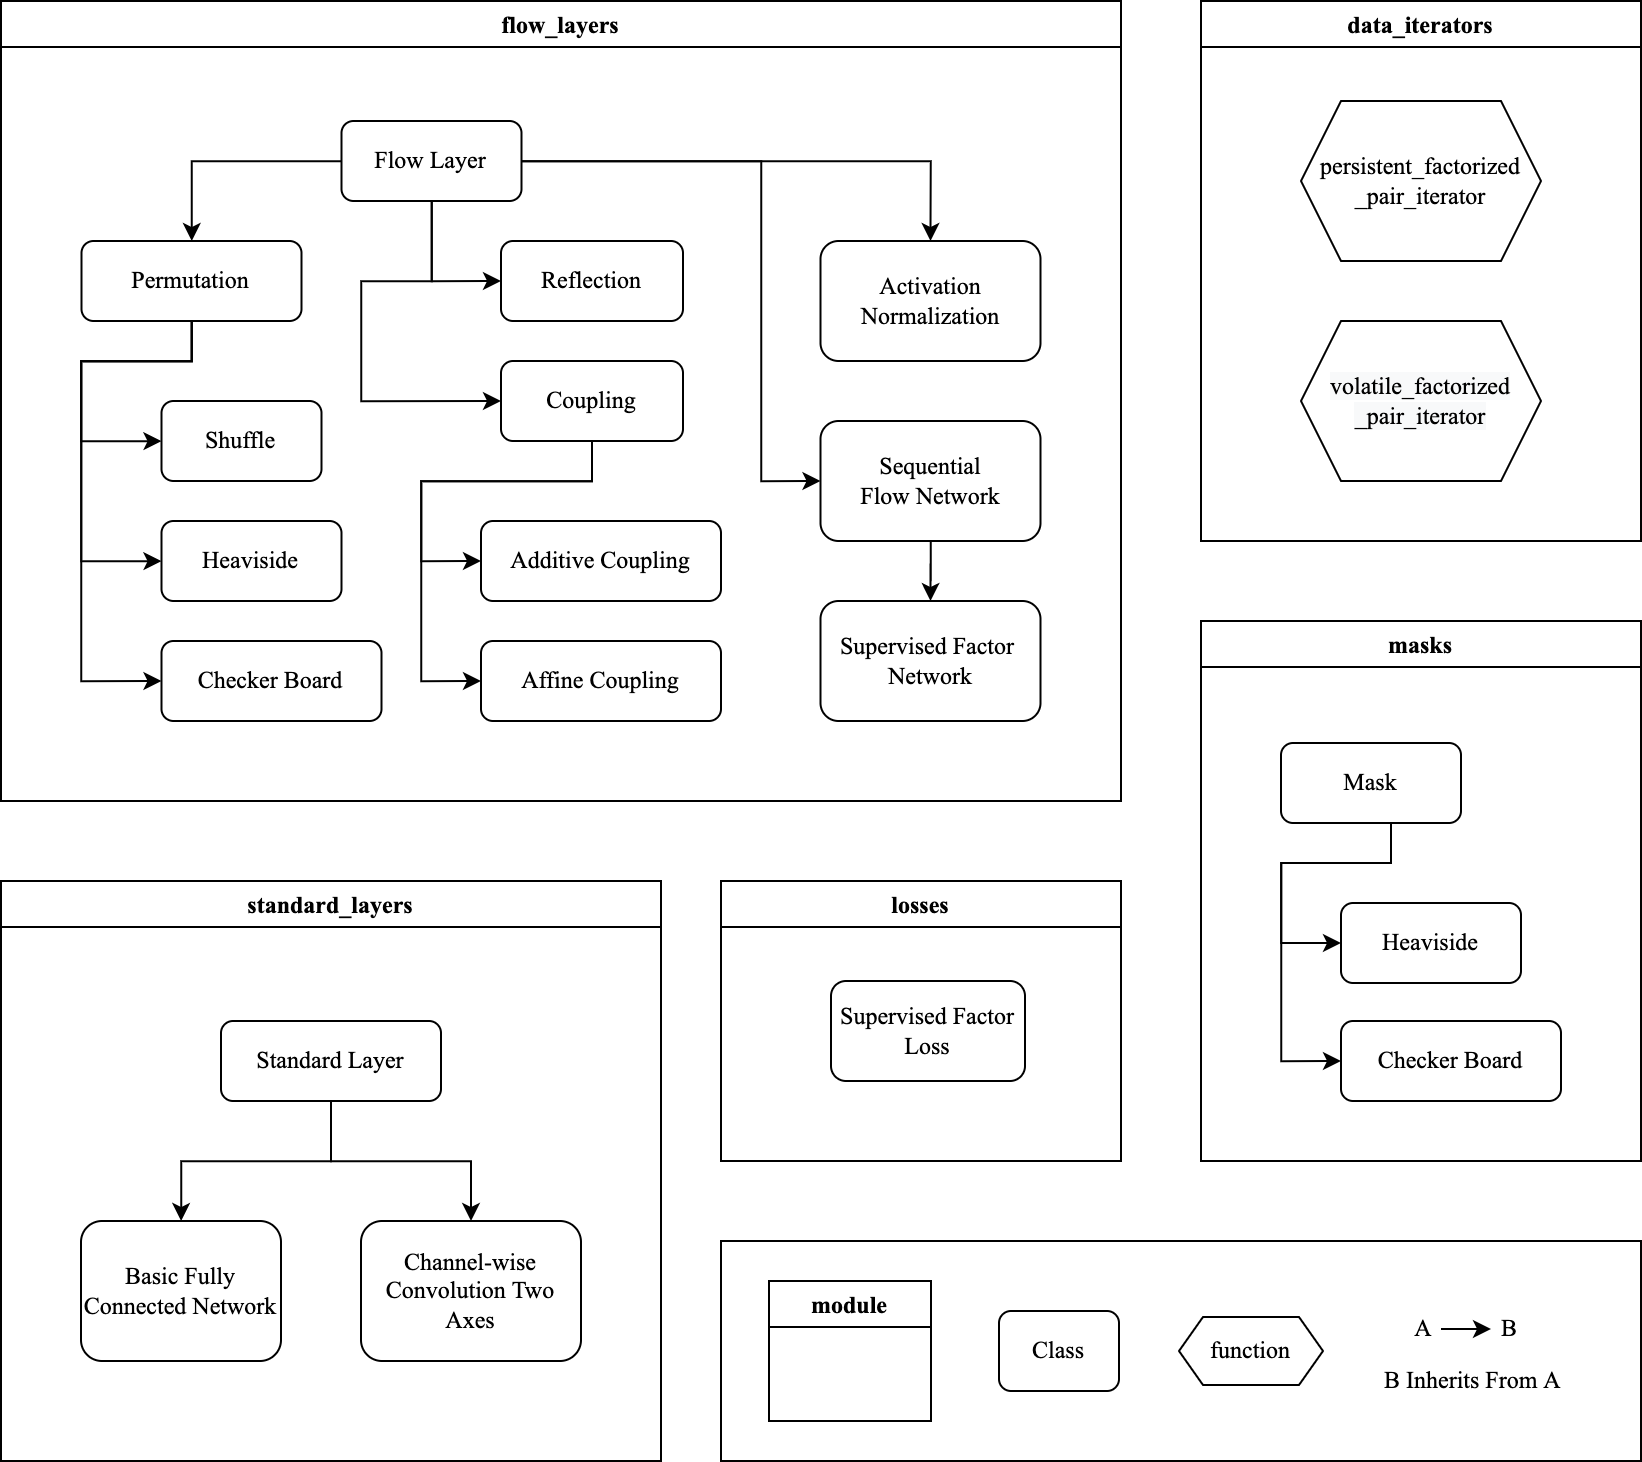

The diagram above was exported from draw.io. Its source (the exported page's mxGraphModel, read from the mxfile embedded in the PNG):
<mxGraphModel dx="2547" dy="1267" grid="1" gridSize="10" guides="1" tooltips="1" connect="1" arrows="1" fold="1" page="1" pageScale="1" pageWidth="827" pageHeight="1169" math="1" shadow="0">
  <root>
    <mxCell id="0" />
    <mxCell id="1" parent="0" />
    <mxCell id="2" value="" style="rounded=0;whiteSpace=wrap;html=1;fillColor=none;fontFamily=Times New Roman;" vertex="1" parent="1">
      <mxGeometry x="360" y="620" width="460" height="110" as="geometry" />
    </mxCell>
    <mxCell id="3" value="flow_layers" style="swimlane;fontFamily=Times New Roman;" vertex="1" parent="1">
      <mxGeometry width="560" height="400" as="geometry" />
    </mxCell>
    <mxCell id="4" style="edgeStyle=orthogonalEdgeStyle;rounded=0;orthogonalLoop=1;jettySize=auto;html=1;entryX=0;entryY=0.5;entryDx=0;entryDy=0;" edge="1" parent="3" source="5" target="25">
      <mxGeometry relative="1" as="geometry">
        <Array as="points">
          <mxPoint x="380" y="80" />
          <mxPoint x="380" y="240" />
        </Array>
      </mxGeometry>
    </mxCell>
    <mxCell id="5" value="Flow Layer" style="rounded=1;whiteSpace=wrap;html=1;fontFamily=Times New Roman;" vertex="1" parent="3">
      <mxGeometry x="170.25" y="60" width="90" height="40" as="geometry" />
    </mxCell>
    <mxCell id="6" value="Permutation" style="whiteSpace=wrap;html=1;rounded=1;fontFamily=Times New Roman;" vertex="1" parent="3">
      <mxGeometry x="40.25" y="120" width="110" height="40" as="geometry" />
    </mxCell>
    <mxCell id="7" value="" style="edgeStyle=orthogonalEdgeStyle;rounded=0;orthogonalLoop=1;jettySize=auto;html=1;fontFamily=Times New Roman;" edge="1" parent="3" source="5" target="6">
      <mxGeometry relative="1" as="geometry" />
    </mxCell>
    <mxCell id="8" value="Shuffle" style="whiteSpace=wrap;html=1;rounded=1;fontFamily=Times New Roman;" vertex="1" parent="3">
      <mxGeometry x="80.25" y="200" width="80" height="40" as="geometry" />
    </mxCell>
    <mxCell id="9" value="" style="edgeStyle=orthogonalEdgeStyle;rounded=0;orthogonalLoop=1;jettySize=auto;html=1;fontFamily=Times New Roman;" edge="1" parent="3" source="6" target="8">
      <mxGeometry relative="1" as="geometry">
        <Array as="points">
          <mxPoint x="95" y="180" />
          <mxPoint x="40" y="180" />
          <mxPoint x="40" y="220" />
        </Array>
      </mxGeometry>
    </mxCell>
    <mxCell id="10" value="Heaviside" style="whiteSpace=wrap;html=1;rounded=1;fontFamily=Times New Roman;" vertex="1" parent="3">
      <mxGeometry x="80.25" y="260" width="90" height="40" as="geometry" />
    </mxCell>
    <mxCell id="11" value="" style="edgeStyle=orthogonalEdgeStyle;rounded=0;orthogonalLoop=1;jettySize=auto;html=1;fontFamily=Times New Roman;" edge="1" parent="3" source="6" target="10">
      <mxGeometry relative="1" as="geometry">
        <Array as="points">
          <mxPoint x="95" y="180" />
          <mxPoint x="40" y="180" />
          <mxPoint x="40" y="280" />
        </Array>
      </mxGeometry>
    </mxCell>
    <mxCell id="12" value="" style="edgeStyle=orthogonalEdgeStyle;rounded=0;orthogonalLoop=1;jettySize=auto;html=1;fontFamily=Times New Roman;" edge="1" parent="3" source="6">
      <mxGeometry relative="1" as="geometry">
        <Array as="points">
          <mxPoint x="95" y="180" />
          <mxPoint x="40" y="180" />
          <mxPoint x="40" y="340" />
        </Array>
        <mxPoint x="80.25" y="340" as="targetPoint" />
      </mxGeometry>
    </mxCell>
    <mxCell id="13" value="Checker Board" style="whiteSpace=wrap;html=1;rounded=1;fontFamily=Times New Roman;" vertex="1" parent="3">
      <mxGeometry x="80.25" y="320" width="110" height="40" as="geometry" />
    </mxCell>
    <mxCell id="14" value="Activation Normalization" style="whiteSpace=wrap;html=1;rounded=1;fontFamily=Times New Roman;" vertex="1" parent="3">
      <mxGeometry x="409.75" y="120" width="110" height="60" as="geometry" />
    </mxCell>
    <mxCell id="15" style="edgeStyle=orthogonalEdgeStyle;rounded=0;orthogonalLoop=1;jettySize=auto;html=1;entryX=0.5;entryY=0;entryDx=0;entryDy=0;fontFamily=Times New Roman;" edge="1" parent="3" source="5" target="14">
      <mxGeometry relative="1" as="geometry">
        <Array as="points">
          <mxPoint x="465" y="80" />
        </Array>
      </mxGeometry>
    </mxCell>
    <mxCell id="16" value="Coupling" style="whiteSpace=wrap;html=1;rounded=1;fontFamily=Times New Roman;" vertex="1" parent="3">
      <mxGeometry x="250" y="180" width="91" height="40" as="geometry" />
    </mxCell>
    <mxCell id="17" style="edgeStyle=orthogonalEdgeStyle;rounded=0;orthogonalLoop=1;jettySize=auto;html=1;entryX=0;entryY=0.5;entryDx=0;entryDy=0;fontFamily=Times New Roman;" edge="1" parent="3" source="5" target="16">
      <mxGeometry relative="1" as="geometry">
        <Array as="points">
          <mxPoint x="215" y="140" />
          <mxPoint x="180" y="140" />
          <mxPoint x="180" y="200" />
        </Array>
      </mxGeometry>
    </mxCell>
    <mxCell id="18" value="Reflection" style="whiteSpace=wrap;html=1;rounded=1;fontFamily=Times New Roman;" vertex="1" parent="3">
      <mxGeometry x="250" y="120" width="91" height="40" as="geometry" />
    </mxCell>
    <mxCell id="19" style="edgeStyle=orthogonalEdgeStyle;rounded=0;orthogonalLoop=1;jettySize=auto;html=1;entryX=0;entryY=0.5;entryDx=0;entryDy=0;fontFamily=Times New Roman;" edge="1" parent="3" source="5" target="18">
      <mxGeometry relative="1" as="geometry" />
    </mxCell>
    <mxCell id="20" value="Additive Coupling" style="whiteSpace=wrap;html=1;rounded=1;fontFamily=Times New Roman;" vertex="1" parent="3">
      <mxGeometry x="240" y="260" width="120" height="40" as="geometry" />
    </mxCell>
    <mxCell id="21" value="" style="edgeStyle=orthogonalEdgeStyle;rounded=0;orthogonalLoop=1;jettySize=auto;html=1;entryX=0;entryY=0.5;entryDx=0;entryDy=0;fontFamily=Times New Roman;exitX=0.5;exitY=1;exitDx=0;exitDy=0;" edge="1" parent="3" source="16" target="20">
      <mxGeometry relative="1" as="geometry">
        <Array as="points">
          <mxPoint x="296" y="240" />
          <mxPoint x="210" y="240" />
          <mxPoint x="210" y="280" />
        </Array>
      </mxGeometry>
    </mxCell>
    <mxCell id="22" value="Affine Coupling" style="whiteSpace=wrap;html=1;rounded=1;fontFamily=Times New Roman;" vertex="1" parent="3">
      <mxGeometry x="240" y="320" width="120" height="40" as="geometry" />
    </mxCell>
    <mxCell id="23" style="edgeStyle=orthogonalEdgeStyle;rounded=0;orthogonalLoop=1;jettySize=auto;html=1;entryX=0;entryY=0.5;entryDx=0;entryDy=0;fontFamily=Times New Roman;" edge="1" parent="3" source="16" target="22">
      <mxGeometry relative="1" as="geometry">
        <Array as="points">
          <mxPoint x="296" y="240" />
          <mxPoint x="210" y="240" />
          <mxPoint x="210" y="340" />
        </Array>
      </mxGeometry>
    </mxCell>
    <mxCell id="24" style="edgeStyle=orthogonalEdgeStyle;rounded=0;orthogonalLoop=1;jettySize=auto;html=1;entryX=0.5;entryY=0;entryDx=0;entryDy=0;" edge="1" parent="3" source="25" target="26">
      <mxGeometry relative="1" as="geometry" />
    </mxCell>
    <mxCell id="25" value="Sequential&lt;br&gt;Flow Network" style="whiteSpace=wrap;html=1;rounded=1;fontFamily=Times New Roman;" vertex="1" parent="3">
      <mxGeometry x="409.75" y="210" width="110" height="60" as="geometry" />
    </mxCell>
    <mxCell id="26" value="Supervised Factor&amp;nbsp;&lt;br&gt;Network" style="whiteSpace=wrap;html=1;rounded=1;fontFamily=Times New Roman;" vertex="1" parent="3">
      <mxGeometry x="409.75" y="300" width="110" height="60" as="geometry" />
    </mxCell>
    <mxCell id="27" value="losses" style="swimlane;fontFamily=Times New Roman;" vertex="1" parent="1">
      <mxGeometry x="360" y="440" width="200" height="140" as="geometry" />
    </mxCell>
    <mxCell id="28" value="Supervised Factor Loss" style="rounded=1;whiteSpace=wrap;html=1;fontFamily=Times New Roman;" vertex="1" parent="27">
      <mxGeometry x="55" y="50" width="97" height="50" as="geometry" />
    </mxCell>
    <mxCell id="29" value="masks" style="swimlane;fontFamily=Times New Roman;" vertex="1" parent="1">
      <mxGeometry x="600" y="310" width="220" height="270" as="geometry" />
    </mxCell>
    <mxCell id="30" value="Mask" style="rounded=1;whiteSpace=wrap;html=1;fontFamily=Times New Roman;" vertex="1" parent="29">
      <mxGeometry x="40" y="61" width="90" height="40" as="geometry" />
    </mxCell>
    <mxCell id="31" value="Heaviside" style="whiteSpace=wrap;html=1;rounded=1;fontFamily=Times New Roman;" vertex="1" parent="29">
      <mxGeometry x="70" y="141" width="90" height="40" as="geometry" />
    </mxCell>
    <mxCell id="32" value="" style="edgeStyle=orthogonalEdgeStyle;rounded=0;orthogonalLoop=1;jettySize=auto;html=1;entryX=0;entryY=0.5;entryDx=0;entryDy=0;fontFamily=Times New Roman;" edge="1" parent="29" source="30" target="31">
      <mxGeometry relative="1" as="geometry">
        <mxPoint x="109.99999999999977" y="131" as="targetPoint" />
        <Array as="points">
          <mxPoint x="95" y="121" />
          <mxPoint x="40" y="121" />
          <mxPoint x="40" y="161" />
        </Array>
      </mxGeometry>
    </mxCell>
    <mxCell id="33" style="edgeStyle=orthogonalEdgeStyle;rounded=0;orthogonalLoop=1;jettySize=auto;html=1;entryX=0;entryY=0.5;entryDx=0;entryDy=0;fontFamily=Times New Roman;" edge="1" parent="29" source="30" target="34">
      <mxGeometry relative="1" as="geometry">
        <Array as="points">
          <mxPoint x="95" y="121" />
          <mxPoint x="40" y="121" />
          <mxPoint x="40" y="220" />
        </Array>
        <mxPoint x="80" y="221" as="targetPoint" />
      </mxGeometry>
    </mxCell>
    <mxCell id="34" value="Checker Board" style="whiteSpace=wrap;html=1;rounded=1;fontFamily=Times New Roman;" vertex="1" parent="29">
      <mxGeometry x="70" y="200" width="110" height="40" as="geometry" />
    </mxCell>
    <mxCell id="35" value="standard_layers" style="swimlane;fontFamily=Times New Roman;" vertex="1" parent="1">
      <mxGeometry y="440" width="330" height="290" as="geometry" />
    </mxCell>
    <mxCell id="36" value="Standard Layer" style="rounded=1;whiteSpace=wrap;html=1;fontFamily=Times New Roman;" vertex="1" parent="35">
      <mxGeometry x="110" y="70" width="110" height="40" as="geometry" />
    </mxCell>
    <mxCell id="37" value="Basic Fully Connected Network" style="whiteSpace=wrap;html=1;rounded=1;fontFamily=Times New Roman;" vertex="1" parent="35">
      <mxGeometry x="40" y="170" width="100" height="70" as="geometry" />
    </mxCell>
    <mxCell id="38" value="" style="edgeStyle=orthogonalEdgeStyle;rounded=0;orthogonalLoop=1;jettySize=auto;html=1;fontFamily=Times New Roman;" edge="1" parent="35" source="36" target="37">
      <mxGeometry relative="1" as="geometry" />
    </mxCell>
    <mxCell id="39" value="Channel-wise Convolution Two Axes" style="whiteSpace=wrap;html=1;rounded=1;fontFamily=Times New Roman;" vertex="1" parent="35">
      <mxGeometry x="180" y="170" width="110" height="70" as="geometry" />
    </mxCell>
    <mxCell id="40" style="edgeStyle=orthogonalEdgeStyle;rounded=0;orthogonalLoop=1;jettySize=auto;html=1;entryX=0.5;entryY=0;entryDx=0;entryDy=0;fontFamily=Times New Roman;" edge="1" parent="35" source="36" target="39">
      <mxGeometry relative="1" as="geometry" />
    </mxCell>
    <mxCell id="41" value="data_iterators" style="swimlane;fontFamily=Times New Roman;" vertex="1" parent="1">
      <mxGeometry x="600" width="220" height="270" as="geometry" />
    </mxCell>
    <mxCell id="42" value="&lt;span style=&quot;&quot;&gt;persistent_factorized&lt;/span&gt;&lt;br style=&quot;&quot;&gt;&lt;span style=&quot;&quot;&gt;_pair_iterator&lt;/span&gt;" style="shape=hexagon;perimeter=hexagonPerimeter2;whiteSpace=wrap;html=1;fixedSize=1;fontFamily=Times New Roman;" vertex="1" parent="41">
      <mxGeometry x="50" y="50" width="120" height="80" as="geometry" />
    </mxCell>
    <mxCell id="43" value="&lt;meta charset=&quot;utf-8&quot;&gt;&lt;span style=&quot;color: rgb(0, 0, 0); font-size: 12px; font-style: normal; font-variant-ligatures: normal; font-variant-caps: normal; font-weight: 400; letter-spacing: normal; orphans: 2; text-align: center; text-indent: 0px; text-transform: none; widows: 2; word-spacing: 0px; -webkit-text-stroke-width: 0px; background-color: rgb(248, 249, 250); text-decoration-thickness: initial; text-decoration-style: initial; text-decoration-color: initial; float: none; display: inline !important;&quot;&gt;volatile_factorized&lt;/span&gt;&lt;br style=&quot;color: rgb(0, 0, 0); font-size: 12px; font-style: normal; font-variant-ligatures: normal; font-variant-caps: normal; font-weight: 400; letter-spacing: normal; orphans: 2; text-align: center; text-indent: 0px; text-transform: none; widows: 2; word-spacing: 0px; -webkit-text-stroke-width: 0px; background-color: rgb(248, 249, 250); text-decoration-thickness: initial; text-decoration-style: initial; text-decoration-color: initial;&quot;&gt;&lt;span style=&quot;color: rgb(0, 0, 0); font-size: 12px; font-style: normal; font-variant-ligatures: normal; font-variant-caps: normal; font-weight: 400; letter-spacing: normal; orphans: 2; text-align: center; text-indent: 0px; text-transform: none; widows: 2; word-spacing: 0px; -webkit-text-stroke-width: 0px; background-color: rgb(248, 249, 250); text-decoration-thickness: initial; text-decoration-style: initial; text-decoration-color: initial; float: none; display: inline !important;&quot;&gt;_pair_iterator&lt;/span&gt;" style="shape=hexagon;perimeter=hexagonPerimeter2;whiteSpace=wrap;html=1;fixedSize=1;fontFamily=Times New Roman;" vertex="1" parent="41">
      <mxGeometry x="50" y="160" width="120" height="80" as="geometry" />
    </mxCell>
    <mxCell id="44" value="module" style="swimlane;fontFamily=Times New Roman;" vertex="1" parent="1">
      <mxGeometry x="384" y="640" width="81" height="70" as="geometry" />
    </mxCell>
    <mxCell id="45" value="Class" style="rounded=1;whiteSpace=wrap;html=1;fontFamily=Times New Roman;" vertex="1" parent="1">
      <mxGeometry x="499" y="655" width="60" height="40" as="geometry" />
    </mxCell>
    <mxCell id="46" value="&lt;font&gt;function&lt;/font&gt;" style="shape=hexagon;perimeter=hexagonPerimeter2;whiteSpace=wrap;html=1;fixedSize=1;size=12;fontFamily=Times New Roman;" vertex="1" parent="1">
      <mxGeometry x="589" y="658" width="72" height="34" as="geometry" />
    </mxCell>
    <mxCell id="47" value="" style="group;fontFamily=Times New Roman;" vertex="1" connectable="0" parent="1">
      <mxGeometry x="680" y="649" width="117" height="61" as="geometry" />
    </mxCell>
    <mxCell id="48" value="&lt;span style=&quot;&quot;&gt;B Inherits From A&lt;/span&gt;" style="whiteSpace=wrap;html=1;strokeColor=none;fillColor=none;align=left;fontFamily=Times New Roman;" vertex="1" parent="47">
      <mxGeometry x="10" y="21" width="107" height="40" as="geometry" />
    </mxCell>
    <mxCell id="49" value="" style="group;fontFamily=Times New Roman;" vertex="1" connectable="0" parent="47">
      <mxGeometry width="90" height="30" as="geometry" />
    </mxCell>
    <mxCell id="50" value="" style="endArrow=classic;html=1;rounded=0;fontFamily=Times New Roman;" edge="1" parent="49">
      <mxGeometry width="50" height="50" relative="1" as="geometry">
        <mxPoint x="40" y="15" as="sourcePoint" />
        <mxPoint x="65" y="15" as="targetPoint" />
      </mxGeometry>
    </mxCell>
    <mxCell id="51" value="A" style="text;html=1;align=center;verticalAlign=middle;resizable=0;points=[];autosize=1;strokeColor=none;fillColor=none;fontFamily=Times New Roman;" vertex="1" parent="49">
      <mxGeometry x="16" width="30" height="30" as="geometry" />
    </mxCell>
    <mxCell id="52" value="B" style="text;html=1;align=center;verticalAlign=middle;resizable=0;points=[];autosize=1;strokeColor=none;fillColor=none;fontFamily=Times New Roman;" vertex="1" parent="49">
      <mxGeometry x="59" width="30" height="30" as="geometry" />
    </mxCell>
  </root>
</mxGraphModel>